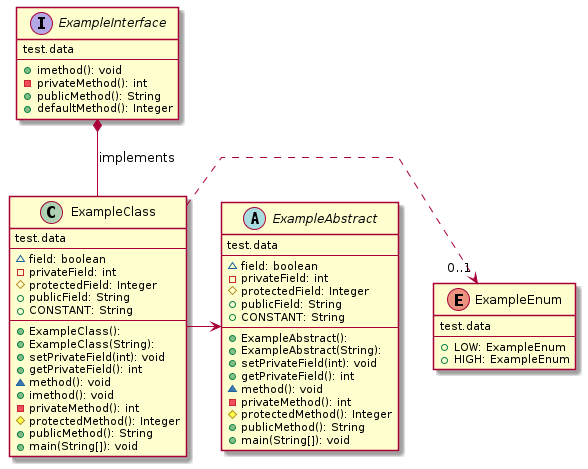

The diagram above was rendered by PlantUML. Its source (embedded in the PNG):
@startuml
skinparam linetype polyline

'[JAVA] tests.data.ExampleClass
class ExampleClass {
  test.data
  --
  ~ field: boolean
  - privateField: int
  # protectedField: Integer
  + publicField: String
  + CONSTANT: String
  --
  + ExampleClass(): 
  + ExampleClass(String): 
  + setPrivateField(int): void
  + getPrivateField(): int
  ~ method(): void
  + imethod(): void
  - privateMethod(): int
  # protectedMethod(): Integer
  + publicMethod(): String
  + main(String[]): void
}

'[JAVA] tests.data.ExampleAbstract
abstract ExampleAbstract {
  test.data
  --
  ~ field: boolean
  - privateField: int
  # protectedField: Integer
  + publicField: String
  + CONSTANT: String
  --
  + ExampleAbstract(): 
  + ExampleAbstract(String): 
  + setPrivateField(int): void
  + getPrivateField(): int
  ~ method(): void
  - privateMethod(): int
  # protectedMethod(): Integer
  + publicMethod(): String
  + main(String[]): void
}

'[JAVA] tests.data.ExampleInterface
interface ExampleInterface {
  test.data
  --
  + imethod(): void
  - privateMethod(): int
  + publicMethod(): String
  + defaultMethod(): Integer
}

'[JAVA] tests.data.ExampleEnum: LOW HIGH
enum ExampleEnum {
  test.data
  --
  + LOW: ExampleEnum
  + HIGH: ExampleEnum
}


ExampleInterface *-- ExampleClass : implements
ExampleClass .> "0..1" ExampleEnum
ExampleClass -> ExampleAbstract

@enduml